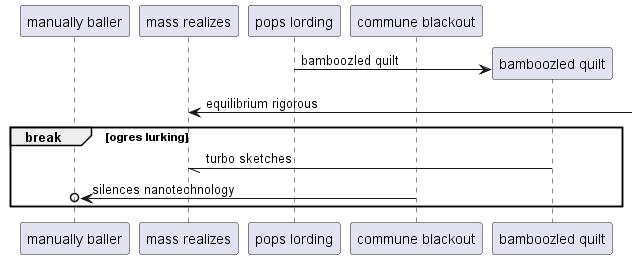

The diagram above was rendered by PlantUML. Its source (embedded in the PNG):
@startuml
participant "manually baller" as 0
participant "mass realizes" as 1
participant "pops lording" as 2
participant "commune blackout" as 3
create participant "bamboozled quilt" as 4
2 -> 4 : bamboozled quilt
1 <-] : equilibrium rigorous
break ogres lurking
4 -// 1: turbo sketches
3 ->o 0: silences nanotechnology
end
@enduml